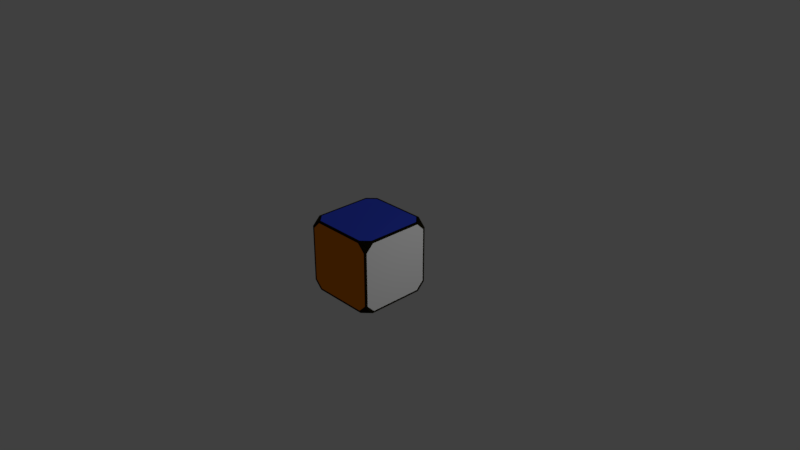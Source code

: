# Source: rubiks_cube.blend  (saved by Blender 2.79.0; exported with 4.5.12 LTS)
import bpy
from mathutils import Matrix  # noqa: F401  (used for matrix-valued properties, if any)

bpy.ops.wm.read_factory_settings(use_empty=True)
scene = bpy.context.scene
scene.name = 'Scene'

# ---- collections
col_collection_1 = bpy.data.collections.new('Collection 1'); scene.collection.children.link(col_collection_1)

# ---- materials (node trees are filled in below, after node groups)
mat_material = bpy.data.materials.new('Material')
mat_material.alpha_threshold = 0.0
mat_material.use_transparent_shadow = False
mat_material.diffuse_color = (0.009989, 0.007868, 0.0, 1.0)
mat_material.roughness = 0.5
mat_material.specular_intensity = 1.0
mat_material.line_color = (0.0, 0.0, 0.0, 1.0)
mat_material_001 = bpy.data.materials.new('Material.001')
mat_material_001.alpha_threshold = 0.0
mat_material_001.use_transparent_shadow = False
mat_material_001.diffuse_color = (0.1283, 0.8, 0.128, 1.0)
mat_material_001.roughness = 0.5
mat_material_002 = bpy.data.materials.new('Material.002')
mat_material_002.alpha_threshold = 0.0
mat_material_002.use_transparent_shadow = False
mat_material_002.diffuse_color = (0.8, 0.128, 0.128, 1.0)
mat_material_002.roughness = 0.5
mat_material_003 = bpy.data.materials.new('Material.003')
mat_material_003.alpha_threshold = 0.0
mat_material_003.use_transparent_shadow = False
mat_material_003.diffuse_color = (0.0448, 0.08374, 0.7991, 1.0)
mat_material_003.roughness = 0.5
mat_material_004 = bpy.data.materials.new('Material.004')
mat_material_004.alpha_threshold = 0.0
mat_material_004.use_transparent_shadow = False
mat_material_004.diffuse_color = (0.8, 0.2113, 0.0, 1.0)
mat_material_004.roughness = 0.5
mat_material_005 = bpy.data.materials.new('Material.005')
mat_material_005.alpha_threshold = 0.0
mat_material_005.use_transparent_shadow = False
mat_material_005.diffuse_color = (0.8, 0.7221, 0.05199, 1.0)
mat_material_005.roughness = 0.5
mat_material_006 = bpy.data.materials.new('Material.006')
mat_material_006.alpha_threshold = 0.0
mat_material_006.use_transparent_shadow = False
mat_material_006.roughness = 0.5

# ---- material node trees

# ---- world
world_world = bpy.data.worlds.new('World'); scene.world = world_world
world_world.color = (0.05088, 0.05088, 0.05088)
world_world.use_sun_shadow = False
world_world.sun_shadow_jitter_overblur = 0.0
world_world.cycles.sampling_method = 'MANUAL'

# ---- cameras
cam_camera = bpy.data.cameras.new('Camera')
cam_camera.clip_end = 100.0
cam_camera.lens = 35.0
cam_camera.sensor_width = 32.0
cam_camera.sensor_height = 18.0
cam_camera.ortho_scale = 7.314
cam_camera.dof.focus_distance = 0.0
cam_camera.dof.aperture_fstop = 128.0

# ---- lights
light_lamp_001 = bpy.data.lights.new('Lamp.001', 'POINT')
light_lamp_001.transmission_factor = 0.0
light_lamp_001.cutoff_distance = 30.0
light_lamp_001.energy = 100.0
light_lamp_001.shadow_buffer_clip_start = 1.001
light_lamp_001.shadow_soft_size = 0.1
light_lamp_001.shadow_maximum_resolution = 0.006
light_lamp_001.use_absolute_resolution = True
light_lamp = bpy.data.lights.new('Lamp', 'POINT')
light_lamp.transmission_factor = 0.0
light_lamp.cutoff_distance = 30.0
light_lamp.energy = 100.0
light_lamp.shadow_buffer_clip_start = 1.001
light_lamp.shadow_soft_size = 0.1
light_lamp.shadow_maximum_resolution = 0.006
light_lamp.use_absolute_resolution = True

# ---- meshes
me_cube = bpy.data.meshes.new('Cube')
me_cube.from_pydata([(0.5, 0.3915, -0.5), (0.3915, 0.5, -0.5), (0.5, 0.5, -0.3915), (0.5, -0.5, -0.3915), (0.3915, -0.5, -0.5), (0.5, -0.3915, -0.5), (-0.5, -0.5, -0.3915), (-0.5, -0.3915, -0.5), (-0.3915, -0.5, -0.5), (-0.3915, 0.5, -0.5), (-0.5, 0.3915, -0.5), (-0.5, 0.5, -0.3915), (0.3915, 0.5, 0.5), (0.5, 0.3915, 0.5), (0.5, 0.5, 0.3915), (0.5, -0.5, 0.3915), (0.5, -0.3915, 0.5), (0.3915, -0.5, 0.5), (-0.5, -0.5, 0.3915), (-0.3915, -0.5, 0.5), (-0.5, -0.3915, 0.5), (-0.5, 0.3915, 0.5), (-0.3915, 0.5, 0.5), (-0.5, 0.5, 0.3915), (0.5, 0.475, -0.372), (0.5, 0.372, -0.475), (0.5, -0.372, -0.475), (0.5, -0.475, -0.372), (0.5, 0.372, 0.475), (0.5, 0.475, 0.372), (0.5, -0.475, 0.372), (0.5, -0.372, 0.475), (0.475, -0.5, -0.372), (0.372, -0.5, -0.475), (-0.372, -0.5, -0.475), (-0.475, -0.5, -0.372), (0.372, -0.5, 0.475), (0.475, -0.5, 0.372), (-0.475, -0.5, 0.372), (-0.372, -0.5, 0.475), (0.372, 0.475, 0.5), (0.475, 0.372, 0.5), (0.475, -0.372, 0.5), (0.372, -0.475, 0.5), (-0.372, -0.475, 0.5), (-0.475, -0.372, 0.5), (-0.475, 0.372, 0.5), (-0.372, 0.475, 0.5), (-0.5, -0.475, -0.372), (-0.5, -0.372, -0.475), (-0.5, 0.372, -0.475), (-0.5, 0.475, -0.372), (-0.5, -0.372, 0.475), (-0.5, -0.475, 0.372), (-0.5, 0.475, 0.372), (-0.5, 0.372, 0.475), (0.372, 0.5, -0.475), (0.475, 0.5, -0.372), (-0.475, 0.5, -0.372), (-0.372, 0.5, -0.475), (0.475, 0.5, 0.372), (0.372, 0.5, 0.475), (-0.372, 0.5, 0.475), (-0.475, 0.5, 0.372), (0.475, 0.372, -0.5), (0.372, 0.475, -0.5), (0.372, -0.475, -0.5), (0.475, -0.372, -0.5), (-0.475, -0.372, -0.5), (-0.372, -0.475, -0.5), (-0.372, 0.475, -0.5), (-0.475, 0.372, -0.5)], [], [(2, 1, 56, 57), (0, 5, 67, 64), (20, 21, 55, 52), (21, 20, 45, 46), (17, 19, 39, 36), (0, 1, 2), (3, 4, 5), (6, 7, 8), (9, 10, 11), (12, 13, 14), (15, 16, 17), (18, 19, 20), (21, 22, 23), (5, 0, 25, 26), (25, 24, 29, 28, 31, 30, 27, 26), (0, 2, 24, 25), (15, 3, 27, 30), (16, 15, 30, 31), (2, 14, 29, 24), (3, 5, 26, 27), (14, 13, 28, 29), (13, 16, 31, 28), (33, 32, 37, 36, 39, 38, 35, 34), (8, 4, 33, 34), (3, 15, 37, 32), (18, 6, 35, 38), (19, 18, 38, 39), (6, 8, 34, 35), (4, 3, 32, 33), (15, 17, 36, 37), (41, 40, 47, 46, 45, 44, 43, 42), (13, 12, 40, 41), (19, 17, 43, 44), (22, 21, 46, 47), (12, 22, 47, 40), (20, 19, 44, 45), (17, 16, 42, 43), (16, 13, 41, 42), (49, 48, 53, 52, 55, 54, 51, 50), (11, 10, 50, 51), (7, 6, 48, 49), (18, 20, 52, 53), (6, 18, 53, 48), (23, 11, 51, 54), (21, 23, 54, 55), (10, 7, 49, 50), (61, 60, 57, 56, 59, 58, 63, 62), (22, 12, 61, 62), (9, 11, 58, 59), (14, 2, 57, 60), (12, 14, 60, 61), (23, 22, 62, 63), (11, 23, 63, 58), (1, 9, 59, 56), (65, 64, 67, 66, 69, 68, 71, 70), (4, 8, 69, 66), (5, 4, 66, 67), (1, 0, 64, 65), (10, 9, 70, 71), (7, 10, 71, 68), (8, 7, 68, 69), (9, 1, 65, 70)])
me_cube.polygons.foreach_set('material_index', [0, 0, 0, 0, 0, 0, 0, 0, 0, 0, 0, 0, 0, 0, 6, 0, 0, 0, 0, 0, 0, 0, 4, 0, 0, 0, 0, 0, 0, 0, 3, 0, 0, 0, 0, 0, 0, 0, 2, 0, 0, 0, 0, 0, 0, 0, 1, 0, 0, 0, 0, 0, 0, 0, 5, 0, 0, 0, 0, 0, 0, 0])
me_cube.materials.append(mat_material)
me_cube.materials.append(mat_material_001)
me_cube.materials.append(mat_material_002)
me_cube.materials.append(mat_material_003)
me_cube.materials.append(mat_material_004)
me_cube.materials.append(mat_material_005)
me_cube.materials.append(mat_material_006)
me_cube.use_remesh_preserve_volume = False
me_cube.use_remesh_preserve_attributes = False
me_cube.use_mirror_vertex_groups = False
me_cube.update()

# ---- objects
ob_lamp_001 = bpy.data.objects.new('Lamp.001', light_lamp_001)
ob_cube = bpy.data.objects.new('Cube', me_cube)
ob_lamp = bpy.data.objects.new('Lamp', light_lamp)
ob_camera = bpy.data.objects.new('Camera', cam_camera)

# ---- transforms, parenting, visibility, modifiers, constraints
ob_lamp_001.location = (-5.22, 1.005, 1.717)
ob_lamp_001.rotation_euler = (0.6503, 0.05522, 1.866)
ob_lamp_001.lock_rotations_4d = False
ob_lamp_001.empty_display_type = 'ARROWS'
ob_lamp_001.color = (0.0, 0.0, 0.0, 0.0)
ob_lamp_001.lineart.crease_threshold = 0.0
ob_cube.location = (0.0, 0.0, 0.0)
ob_cube.lock_rotations_4d = False
ob_cube.empty_display_type = 'ARROWS'
ob_cube.lineart.crease_threshold = 0.0
ob_lamp.location = (4.076, 1.005, 1.717)
ob_lamp.rotation_euler = (0.6503, 0.05522, 1.866)
ob_lamp.lock_rotations_4d = False
ob_lamp.empty_display_type = 'ARROWS'
ob_lamp.color = (0.0, 0.0, 0.0, 0.0)
ob_lamp.lineart.crease_threshold = 0.0
ob_camera.location = (7.481, -6.508, 5.344)
ob_camera.rotation_euler = (1.109, 0.0, 0.8149)
ob_camera.lock_rotations_4d = False
ob_camera.empty_display_type = 'ARROWS'
ob_camera.color = (0.0, 0.0, 0.0, 0.0)
ob_camera.display_type = 'WIRE'
ob_camera.lineart.crease_threshold = 0.0

# ---- collection membership
col_collection_1.objects.link(ob_lamp_001)
col_collection_1.objects.link(ob_cube)
col_collection_1.objects.link(ob_lamp)
col_collection_1.objects.link(ob_camera)

# ---- scene / render settings (as saved in the file)
scene.camera = ob_camera
scene.frame_start = 1; scene.frame_end = 250; scene.frame_set(1)
scene.render.engine = 'BLENDER_EEVEE_NEXT'
scene.render.resolution_percentage = 50
scene.render.dither_intensity = 0.0
scene.cycles.use_denoising = False
scene.cycles.samples = 128
scene.cycles.sampling_pattern = 'TABULATED_SOBOL'
scene.cycles.use_adaptive_sampling = False
scene.cycles.use_light_tree = False
scene.cycles.blur_glossy = 0.0
scene.cycles.sample_clamp_indirect = 0.0
scene.view_settings.view_transform = 'Standard'
bpy.context.view_layer.update()
